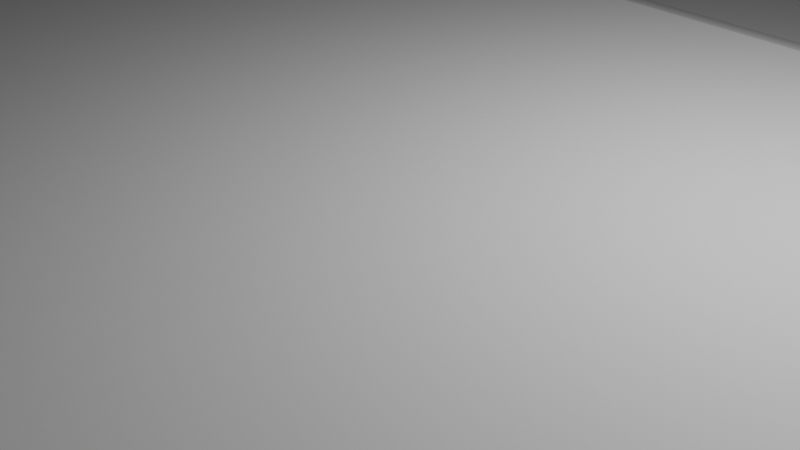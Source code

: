 # Source: ground.blend  (saved by Blender 4.1.24; exported with 4.5.12 LTS)
import bpy
from mathutils import Matrix  # noqa: F401  (used for matrix-valued properties, if any)

bpy.ops.wm.read_factory_settings(use_empty=True)
scene = bpy.context.scene
scene.name = 'Scene'

# ---- collections
col_collection = bpy.data.collections.new('Collection'); scene.collection.children.link(col_collection)

# ---- world
world_world = bpy.data.worlds.new('World'); scene.world = world_world
world_world.use_nodes = True; world_world.node_tree.nodes.clear()
_N = world_world.node_tree.nodes; _L = world_world.node_tree.links
n0 = _N.new('ShaderNodeOutputWorld'); n0.name = 'World Output'; n0.location = (300, 300)
n1 = _N.new('ShaderNodeBackground'); n1.name = 'Background'; n1.location = (10, 300)
n1.inputs[0].default_value = (0.05088, 0.05088, 0.05088, 1.0)
_L.new(n1.outputs[0], n0.inputs[0])
n0.is_active_output = True
world_world.color = (0.05088, 0.05088, 0.05088)
world_world.use_sun_shadow = False
world_world.sun_shadow_jitter_overblur = 0.0

# ---- cameras
cam_camera = bpy.data.cameras.new('Camera')
cam_camera.clip_end = 100.0
cam_camera.ortho_scale = 7.314

# ---- lights
light_light = bpy.data.lights.new('Light', 'POINT')
light_light.transmission_factor = 0.0
light_light.energy = 1000.0
light_light.shadow_soft_size = 0.1
light_light.shadow_maximum_resolution = 0.006
light_light.use_absolute_resolution = True

# ---- meshes
me_plane = bpy.data.meshes.new('Plane')
me_plane.from_pydata([(-125.0, 2.0, 125.0), (125.0, 1.0, 125.0), (-125.0, 0.0, -125.0), (125.0, 0.0, -125.0), (-125.0, 1.0, 1.392), (125.0, 1.0, 33.9), (39.1, 1.0, 125.0), (39.1, 0.0, -125.0), (39.1, 1.0, -0.1461), (-46.48, 0.0, -125.0), (-46.48, 1.0, -11.28), (-46.48, 2.0, 125.0), (125.0, 0.0, 29.72), (-125.0, 0.0, -1.937), (39.1, 0.0, -3.434), (-46.48, 0.0, -14.27), (-125.0, 1.0, 18.93), (125.0, 1.0, 46.83), (39.1, 1.0, 17.61), (-46.48, 1.0, 8.065), (32.55, 2.0, 125.0), (32.55, 0.0, -125.0), (32.55, 1.0, -0.9979), (32.55, 0.0, -4.264), (32.55, 1.0, 16.88), (-125.0, 2.0, 23.86), (125.0, 1.0, 50.46), (39.1, 1.0, 22.6), (-46.48, 2.0, 13.49), (32.55, 2.0, 21.9), (-125.0, -6.623, 125.0), (125.0, -6.623, 125.0), (-125.0, -6.623, -125.0), (125.0, -6.623, -125.0), (-125.0, -6.623, 1.392), (125.0, -6.623, 33.9), (39.1, -6.623, 125.0), (39.1, -6.623, -125.0), (39.1, -6.623, -0.1461), (-46.48, -6.623, -125.0), (-46.48, -6.623, -11.28), (-46.48, -6.623, 125.0), (125.0, -6.623, 29.72), (-125.0, -6.623, -1.937), (39.1, -6.623, -3.434), (-46.48, -6.623, -14.27), (-125.0, -6.623, 18.93), (125.0, -6.623, 46.83), (39.1, -6.623, 17.61), (-46.48, -6.623, 8.065), (32.55, -6.623, 125.0), (32.55, -6.623, -125.0), (32.55, -6.623, -0.9979), (32.55, -6.623, -4.264), (32.55, -6.623, 16.88), (-125.0, -6.623, 23.86), (125.0, -6.623, 50.46), (39.1, -6.623, 22.6), (-46.48, -6.623, 13.49), (32.55, -6.623, 21.9)], [], [(14, 12, 3, 7), (18, 17, 5, 8), (24, 18, 8, 22), (23, 14, 7, 21), (13, 15, 9, 2), (16, 19, 10, 4), (4, 10, 15, 13), (22, 8, 14, 23), (8, 5, 12, 14), (25, 28, 19, 16), (29, 27, 18, 24), (27, 26, 17, 18), (28, 29, 24, 19), (10, 22, 23, 15), (15, 23, 21, 9), (19, 24, 22, 10), (11, 20, 29, 28), (6, 1, 26, 27), (20, 6, 27, 29), (0, 11, 28, 25), (44, 37, 33, 42), (48, 38, 35, 47), (54, 52, 38, 48), (53, 51, 37, 44), (43, 32, 39, 45), (46, 34, 40, 49), (34, 43, 45, 40), (52, 53, 44, 38), (38, 44, 42, 35), (55, 46, 49, 58), (59, 54, 48, 57), (57, 48, 47, 56), (58, 49, 54, 59), (40, 45, 53, 52), (45, 39, 51, 53), (49, 40, 52, 54), (41, 58, 59, 50), (36, 57, 56, 31), (50, 59, 57, 36), (30, 55, 58, 41), (21, 51, 39, 9), (2, 32, 43, 13), (13, 43, 34, 4), (6, 36, 31, 1), (7, 37, 51, 21), (0, 30, 41, 11), (3, 33, 37, 7), (11, 41, 50, 20), (9, 39, 32, 2), (25, 55, 30, 0), (4, 34, 46, 16), (5, 35, 42, 12), (17, 47, 35, 5), (16, 46, 55, 25), (20, 50, 36, 6), (1, 31, 56, 26), (26, 56, 47, 17), (12, 42, 33, 3)])
me_plane.update()

# ---- objects
ob_light = bpy.data.objects.new('Light', light_light)
ob_camera = bpy.data.objects.new('Camera', cam_camera)
ob_plane = bpy.data.objects.new('Plane', me_plane)

# ---- transforms, parenting, visibility, modifiers, constraints
ob_light.location = (4.076, 1.005, 5.904)
ob_light.rotation_euler = (0.6503, 0.05522, 1.866)
ob_light.lock_rotations_4d = False
ob_light.empty_display_type = 'ARROWS'
ob_light.color = (0.0, 0.0, 0.0, 0.0)
ob_light.lineart.crease_threshold = 0.0
ob_camera.location = (7.359, -6.926, 4.958)
ob_camera.rotation_euler = (1.109, 0.0, 0.8149)
ob_camera.lock_rotations_4d = False
ob_camera.empty_display_type = 'ARROWS'
ob_camera.color = (0.0, 0.0, 0.0, 0.0)
ob_camera.display_type = 'WIRE'
ob_camera.lineart.crease_threshold = 0.0
ob_plane.location = (0.0, 0.0, 0.0)
ob_plane.rotation_euler = (1.571, -0.0, 0.0)

# ---- collection membership
col_collection.objects.link(ob_light)
col_collection.objects.link(ob_camera)
col_collection.objects.link(ob_plane)

# ---- scene / render settings (as saved in the file)
scene.camera = ob_camera
scene.frame_start = 1; scene.frame_end = 250; scene.frame_set(0)
scene.render.engine = 'BLENDER_EEVEE_NEXT'
scene.cycles.sampling_pattern = 'TABULATED_SOBOL'
scene.eevee.ray_tracing_options.trace_max_roughness = 0.0
bpy.context.view_layer.update()
